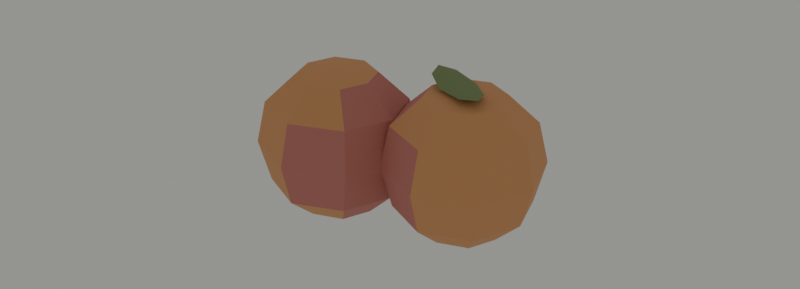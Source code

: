 # Source: peaches.blend  (saved by Blender 5.2.45; exported with 4.5.12 LTS)
import bpy
from mathutils import Matrix  # noqa: F401  (used for matrix-valued properties, if any)

bpy.ops.wm.read_factory_settings(use_empty=True)
scene = bpy.context.scene
scene.name = 'Scene'

# ---- collections
col_collection = bpy.data.collections.new('Collection'); scene.collection.children.link(col_collection)
col_kiwi_half = bpy.data.collections.new('Kiwi_Half'); scene.collection.children.link(col_kiwi_half)
col_peaches_pair = bpy.data.collections.new('Peaches_Pair'); scene.collection.children.link(col_peaches_pair)
col_plums_pair = bpy.data.collections.new('Plums_Pair'); scene.collection.children.link(col_plums_pair)
col_mango_whole_and_half = bpy.data.collections.new('Mango_Whole_and_Half'); scene.collection.children.link(col_mango_whole_and_half)
col_cherries_box = bpy.data.collections.new('Cherries_Box'); scene.collection.children.link(col_cherries_box)
col_eggplant = bpy.data.collections.new('Eggplant'); scene.collection.children.link(col_eggplant)
col_preview_only = bpy.data.collections.new('Preview_Only'); scene.collection.children.link(col_preview_only)
col_peaches = bpy.data.collections.new('Peaches'); scene.collection.children.link(col_peaches)

# ---- materials (node trees are filled in below, after node groups)
mat_produce_peach = bpy.data.materials.new('Produce_peach')
mat_produce_peach.diffuse_color = (0.7305, 0.3564, 0.159, 1.0)
mat_produce_blush = bpy.data.materials.new('Produce_blush')
mat_produce_blush.diffuse_color = (0.6105, 0.2232, 0.1912, 1.0)
mat_produce_leaf = bpy.data.materials.new('Produce_leaf')
mat_produce_leaf.diffuse_color = (0.227, 0.2961, 0.1274, 1.0)

# ---- material node trees
mat_produce_peach.use_nodes = True; mat_produce_peach.node_tree.nodes.clear()
_N = mat_produce_peach.node_tree.nodes; _L = mat_produce_peach.node_tree.links
n0 = _N.new('ShaderNodeBsdfPrincipled'); n0.name = 'Principled BSDF'; n0.location = (-200, 100)
n0.inputs[0].default_value = (0.7305, 0.3564, 0.159, 1.0)
n0.inputs[2].default_value = 0.82
n0.inputs[3].default_value = 1.45
n0.inputs[10].default_value = 0.005
n1 = _N.new('ShaderNodeOutputMaterial'); n1.name = 'Material Output'; n1.location = (200, 100)
_L.new(n0.outputs[0], n1.inputs[0])
n1.is_active_output = True
mat_produce_blush.use_nodes = True; mat_produce_blush.node_tree.nodes.clear()
_N = mat_produce_blush.node_tree.nodes; _L = mat_produce_blush.node_tree.links
n0 = _N.new('ShaderNodeBsdfPrincipled'); n0.name = 'Principled BSDF'; n0.location = (-200, 100)
n0.inputs[0].default_value = (0.6105, 0.2232, 0.1912, 1.0)
n0.inputs[2].default_value = 0.82
n0.inputs[3].default_value = 1.45
n0.inputs[10].default_value = 0.005
n1 = _N.new('ShaderNodeOutputMaterial'); n1.name = 'Material Output'; n1.location = (200, 100)
_L.new(n0.outputs[0], n1.inputs[0])
n1.is_active_output = True
mat_produce_leaf.use_nodes = True; mat_produce_leaf.node_tree.nodes.clear()
_N = mat_produce_leaf.node_tree.nodes; _L = mat_produce_leaf.node_tree.links
n0 = _N.new('ShaderNodeBsdfPrincipled'); n0.name = 'Principled BSDF'; n0.location = (-200, 100)
n0.inputs[0].default_value = (0.227, 0.2961, 0.1274, 1.0)
n0.inputs[2].default_value = 0.82
n0.inputs[3].default_value = 1.45
n0.inputs[10].default_value = 0.005
n1 = _N.new('ShaderNodeOutputMaterial'); n1.name = 'Material Output'; n1.location = (200, 100)
_L.new(n0.outputs[0], n1.inputs[0])
n1.is_active_output = True

# ---- world
world_soft_daylight = bpy.data.worlds.new('Soft daylight'); scene.world = world_soft_daylight
world_soft_daylight.use_nodes = True; world_soft_daylight.node_tree.nodes.clear()
_N = world_soft_daylight.node_tree.nodes; _L = world_soft_daylight.node_tree.links
n0 = _N.new('ShaderNodeBackground'); n0.name = 'Background'; n0.location = (-200, 100)
n0.inputs[0].default_value = (0.8, 0.8, 0.75, 1.0)
n0.inputs[1].default_value = 0.4
n1 = _N.new('ShaderNodeOutputWorld'); n1.name = 'World Output'; n1.location = (200, 100)
_L.new(n0.outputs[0], n1.inputs[0])
n1.is_active_output = True

# ---- meshes
me_sphere_001 = bpy.data.meshes.new('Sphere.001')
me_sphere_001.from_pydata([(-0.01925, -0.0055, 0.04455), (-0.01925, 0.006567, 0.04214), (-0.01925, 0.01884, 0.0206), (-0.01925, 0.006567, 0.0), (-0.01925, -0.0055, 0.0), (-0.01052, 0.002825, 0.04214), (-0.003593, 0.008781, 0.03345), (-0.001572, 0.01107, 0.0206), (-0.004289, 0.009143, 0.007725), (-0.01037, 0.003103, 0.0), (-0.007407, -0.0055, 0.04214), (0.001896, -0.0055, 0.03345), (0.004625, -0.0055, 0.0206), (0.0009563, -0.0055, 0.007725), (-0.007218, -0.0055, 0.0), (-0.01052, -0.01383, 0.04214), (-0.003593, -0.01978, 0.03345), (-0.001572, -0.02207, 0.0206), (-0.004289, -0.02014, 0.007725), (-0.01037, -0.0141, 0.0), (-0.01925, -0.01757, 0.04214), (-0.01925, -0.02652, 0.03345), (-0.01925, -0.02984, 0.0206), (-0.01925, -0.02652, 0.007725), (-0.01925, -0.01757, 0.0), (-0.02799, -0.0141, 0.04214), (-0.03491, -0.02011, 0.03345), (-0.03693, -0.02207, 0.0206), (-0.03421, -0.0198, 0.007725), (-0.02812, -0.01382, 0.0), (-0.03109, -0.0055, 0.04214), (-0.0404, -0.0055, 0.03345), (-0.04312, -0.0055, 0.0206), (-0.03946, -0.0055, 0.007725), (-0.03128, -0.0055, 0.0), (-0.02799, 0.003103, 0.04214), (-0.03491, 0.009113, 0.03345), (-0.03693, 0.01107, 0.0206), (-0.03421, 0.008803, 0.007725), (-0.02812, 0.002822, 0.0), (-0.01925, 0.01552, 0.03345), (-0.01925, 0.01552, 0.007725), (0.01925, 0.0055, 0.04455), (0.01925, 0.01757, 0.04214), (0.01925, 0.02984, 0.0206), (0.01925, 0.01757, 0.0), (0.01925, 0.0055, 0.0), (0.02798, 0.01383, 0.04214), (0.03491, 0.01978, 0.03345), (0.03693, 0.02207, 0.0206), (0.03421, 0.02014, 0.007725), (0.02813, 0.0141, 0.0), (0.03109, 0.0055, 0.04214), (0.0404, 0.0055, 0.03345), (0.04312, 0.0055, 0.0206), (0.03946, 0.0055, 0.007725), (0.03128, 0.0055, 0.0), (0.02798, -0.002825, 0.04214), (0.03491, -0.008781, 0.03345), (0.03693, -0.01107, 0.0206), (0.03421, -0.009143, 0.007725), (0.02813, -0.003103, 0.0), (0.01925, -0.006567, 0.04214), (0.01925, -0.01552, 0.03345), (0.01925, -0.01884, 0.0206), (0.01925, -0.01552, 0.007725), (0.01925, -0.006567, 0.0), (0.01051, -0.003103, 0.04214), (0.003593, -0.009113, 0.03345), (0.001572, -0.01107, 0.0206), (0.004289, -0.008803, 0.007725), (0.01038, -0.002822, 0.0), (0.007407, 0.0055, 0.04214), (-0.001896, 0.0055, 0.03345), (-0.004625, 0.0055, 0.0206), (-0.0009563, 0.0055, 0.007725), (0.007218, 0.0055, 0.0), (0.01051, 0.0141, 0.04214), (0.003593, 0.02011, 0.03345), (0.001572, 0.02207, 0.0206), (0.004289, 0.0198, 0.007725), (0.01038, 0.01382, 0.0), (0.01925, 0.02652, 0.03345), (0.01925, 0.02652, 0.007725), (0.01625, 0.0055, 0.04545), (0.01815, 0.008978, 0.04513), (0.01815, 0.008978, 0.04357), (0.01625, 0.0055, 0.04325), (0.02352, 0.004616, 0.04541), (0.02347, 0.004745, 0.04384), (0.02469, 0.0008882, 0.04569), (0.02456, 0.0009587, 0.04411), (0.02092, -0.000138, 0.04541), (0.02079, -0.0001674, 0.04384), (0.01435, 0.002022, 0.04513), (0.01435, 0.002022, 0.04357), (0.008939, 0.006306, 0.04541), (0.009073, 0.006333, 0.04384), (0.007808, 0.01011, 0.04569), (0.007937, 0.01004, 0.04411), (0.01162, 0.01122, 0.04541), (0.01167, 0.01109, 0.04384), (0.01891, 0.01038, 0.04431), (0.01891, 0.01038, 0.04439), (0.01893, 0.01041, 0.04435), (0.02632, 0.004308, 0.04493), (0.02632, 0.004314, 0.04485), (0.02638, 0.004303, 0.04489), (0.02793, -0.0008787, 0.04546), (0.02793, -0.0008817, 0.04539), (0.028, -0.0009183, 0.04544), (0.02269, -0.00233, 0.04493), (0.02269, -0.002333, 0.04485), (0.02273, -0.002379, 0.04489), (0.01359, 0.0006239, 0.04439), (0.01359, 0.0006245, 0.04431), (0.01357, 0.0005946, 0.04435), (0.006184, 0.006687, 0.04493), (0.006176, 0.006691, 0.04485), (0.006119, 0.006697, 0.04489), (0.004577, 0.01188, 0.04546), (0.004566, 0.01188, 0.04539), (0.004502, 0.01192, 0.04544), (0.009812, 0.01333, 0.04493), (0.009805, 0.01333, 0.04485), (0.009769, 0.01338, 0.04489)], [], [(4, 3, 9), (41, 2, 7, 8), (40, 1, 5, 6), (3, 41, 8, 9), (2, 40, 6, 7), (1, 0, 5), (6, 5, 10, 11), (9, 8, 13, 14), (7, 6, 11, 12), (5, 0, 10), (4, 9, 14), (8, 7, 12, 13), (14, 13, 18, 19), (12, 11, 16, 17), (10, 0, 15), (4, 14, 19), (13, 12, 17, 18), (11, 10, 15, 16), (19, 18, 23, 24), (17, 16, 21, 22), (15, 0, 20), (4, 19, 24), (18, 17, 22, 23), (16, 15, 20, 21), (24, 23, 28, 29), (22, 21, 26, 27), (20, 0, 25), (4, 24, 29), (23, 22, 27, 28), (21, 20, 25, 26), (29, 28, 33, 34), (27, 26, 31, 32), (25, 0, 30), (4, 29, 34), (28, 27, 32, 33), (26, 25, 30, 31), (32, 31, 36, 37), (30, 0, 35), (4, 34, 39), (33, 32, 37, 38), (31, 30, 35, 36), (34, 33, 38, 39), (35, 0, 1), (4, 39, 3), (38, 37, 2, 41), (36, 35, 1, 40), (39, 38, 41, 3), (37, 36, 40, 2), (45, 83, 50, 51), (44, 82, 48, 49), (43, 42, 47), (46, 45, 51), (83, 44, 49, 50), (82, 43, 47, 48), (46, 51, 56), (50, 49, 54, 55), (48, 47, 52, 53), (51, 50, 55, 56), (49, 48, 53, 54), (47, 42, 52), (46, 56, 61), (55, 54, 59, 60), (53, 52, 57, 58), (56, 55, 60, 61), (54, 53, 58, 59), (52, 42, 57), (46, 61, 66), (60, 59, 64, 65), (58, 57, 62, 63), (61, 60, 65, 66), (59, 58, 63, 64), (57, 42, 62), (65, 64, 69, 70), (63, 62, 67, 68), (66, 65, 70, 71), (64, 63, 68, 69), (62, 42, 67), (46, 66, 71), (68, 67, 72, 73), (71, 70, 75, 76), (69, 68, 73, 74), (67, 42, 72), (46, 71, 76), (70, 69, 74, 75), (76, 75, 80, 81), (74, 73, 78, 79), (72, 42, 77), (46, 76, 81), (75, 74, 79, 80), (73, 72, 77, 78), (81, 80, 83, 45), (79, 78, 82, 44), (77, 42, 43), (46, 81, 45), (80, 79, 44, 83), (78, 77, 43, 82), (85, 84, 88), (87, 86, 89), (87, 89, 91), (88, 84, 90), (90, 84, 92), (87, 91, 93), (92, 84, 94), (87, 93, 95), (94, 84, 96), (87, 95, 97), (96, 84, 98), (87, 97, 99), (98, 84, 100), (87, 99, 101), (100, 84, 85), (87, 101, 86), (103, 105, 107, 104), (104, 107, 106, 102), (109, 106, 107, 110), (110, 107, 105, 108), (112, 109, 110, 113), (113, 110, 108, 111), (111, 114, 116, 113), (113, 116, 115, 112), (114, 117, 119, 116), (116, 119, 118, 115), (117, 120, 122, 119), (119, 122, 121, 118), (120, 123, 125, 122), (122, 125, 124, 121), (123, 103, 104, 125), (125, 104, 102, 124), (123, 100, 85, 103), (103, 85, 88, 105), (101, 124, 102, 86), (86, 102, 106, 89), (105, 88, 90, 108), (89, 106, 109, 91), (108, 90, 92, 111), (91, 109, 112, 93), (111, 92, 94, 114), (93, 112, 115, 95), (114, 94, 96, 117), (95, 115, 118, 97), (117, 96, 98, 120), (97, 118, 121, 99), (120, 98, 100, 123), (99, 121, 124, 101)])
me_sphere_001.polygons.foreach_set('material_index', [0, 1, 0, 0, 1, 0, 1, 1, 1, 0, 0, 1, 1, 1, 0, 0, 1, 1, 0, 1, 0, 0, 1, 0, 0, 0, 0, 0, 0, 0, 0, 0, 0, 0, 0, 0, 0, 0, 0, 0, 0, 0, 0, 0, 0, 0, 0, 0, 0, 0, 0, 0, 0, 0, 0, 0, 0, 0, 0, 0, 0, 0, 0, 0, 0, 0, 0, 0, 0, 0, 0, 0, 1, 0, 0, 1, 0, 0, 1, 1, 1, 0, 0, 1, 1, 1, 0, 0, 1, 1, 0, 1, 0, 0, 1, 0, 2, 2, 2, 2, 2, 2, 2, 2, 2, 2, 2, 2, 2, 2, 2, 2, 2, 2, 2, 2, 2, 2, 2, 2, 2, 2, 2, 2, 2, 2, 2, 2, 2, 2, 2, 2, 2, 2, 2, 2, 2, 2, 2, 2, 2, 2, 2, 2])
_uv = me_sphere_001.uv_layers.new(name='UVMap')
_uv.uv.foreach_set('vector', [0.6875, 0.0, 0.75, 0.1667, 0.625, 0.1667, 0.75, 0.3333, 0.75, 0.5, 0.625, 0.5, 0.625, 0.3333, 0.75, 0.6667, 0.75, 0.8333, 0.625, 0.8333, 0.625, 0.6667, 0.75, 0.1667, 0.75, 0.3333, 0.625, 0.3333, 0.625, 0.1667, 0.75, 0.5, 0.75, 0.6667, 0.625, 0.6667, 0.625, 0.5, 0.75, 0.8333, 0.6875, 1.0, 0.625, 0.8333, 0.625, 0.6667, 0.625, 0.8333, 0.5, 0.8333, 0.5, 0.6667, 0.625, 0.1667, 0.625, 0.3333, 0.5, 0.3333, 0.5, 0.1667, 0.625, 0.5, 0.625, 0.6667, 0.5, 0.6667, 0.5, 0.5, 0.625, 0.8333, 0.5625, 1.0, 0.5, 0.8333, 0.5625, 0.0, 0.625, 0.1667, 0.5, 0.1667, 0.625, 0.3333, 0.625, 0.5, 0.5, 0.5, 0.5, 0.3333, 0.5, 0.1667, 0.5, 0.3333, 0.375, 0.3333, 0.375, 0.1667, 0.5, 0.5, 0.5, 0.6667, 0.375, 0.6667, 0.375, 0.5, 0.5, 0.8333, 0.4375, 1.0, 0.375, 0.8333, 0.4375, 0.0, 0.5, 0.1667, 0.375, 0.1667, 0.5, 0.3333, 0.5, 0.5, 0.375, 0.5, 0.375, 0.3333, 0.5, 0.6667, 0.5, 0.8333, 0.375, 0.8333, 0.375, 0.6667, 0.375, 0.1667, 0.375, 0.3333, 0.25, 0.3333, 0.25, 0.1667, 0.375, 0.5, 0.375, 0.6667, 0.25, 0.6667, 0.25, 0.5, 0.375, 0.8333, 0.3125, 1.0, 0.25, 0.8333, 0.3125, 0.0, 0.375, 0.1667, 0.25, 0.1667, 0.375, 0.3333, 0.375, 0.5, 0.25, 0.5, 0.25, 0.3333, 0.375, 0.6667, 0.375, 0.8333, 0.25, 0.8333, 0.25, 0.6667, 0.25, 0.1667, 0.25, 0.3333, 0.125, 0.3333, 0.125, 0.1667, 0.25, 0.5, 0.25, 0.6667, 0.125, 0.6667, 0.125, 0.5, 0.25, 0.8333, 0.1875, 1.0, 0.125, 0.8333, 0.1875, 0.0, 0.25, 0.1667, 0.125, 0.1667, 0.25, 0.3333, 0.25, 0.5, 0.125, 0.5, 0.125, 0.3333, 0.25, 0.6667, 0.25, 0.8333, 0.125, 0.8333, 0.125, 0.6667, 0.125, 0.1667, 0.125, 0.3333, 0.0, 0.3333, 0.0, 0.1667, 0.125, 0.5, 0.125, 0.6667, 0.0, 0.6667, 0.0, 0.5, 0.125, 0.8333, 0.0625, 1.0, 0.0, 0.8333, 0.0625, 0.0, 0.125, 0.1667, 0.0, 0.1667, 0.125, 0.3333, 0.125, 0.5, 0.0, 0.5, 0.0, 0.3333, 0.125, 0.6667, 0.125, 0.8333, 0.0, 0.8333, 0.0, 0.6667, 1.0, 0.5, 1.0, 0.6667, 0.875, 0.6667, 0.875, 0.5, 1.0, 0.8333, 0.9375, 1.0, 0.875, 0.8333, 0.9375, 0.0, 1.0, 0.1667, 0.875, 0.1667, 1.0, 0.3333, 1.0, 0.5, 0.875, 0.5, 0.875, 0.3333, 1.0, 0.6667, 1.0, 0.8333, 0.875, 0.8333, 0.875, 0.6667, 1.0, 0.1667, 1.0, 0.3333, 0.875, 0.3333, 0.875, 0.1667, 0.875, 0.8333, 0.8125, 1.0, 0.75, 0.8333, 0.8125, 0.0, 0.875, 0.1667, 0.75, 0.1667, 0.875, 0.3333, 0.875, 0.5, 0.75, 0.5, 0.75, 0.3333, 0.875, 0.6667, 0.875, 0.8333, 0.75, 0.8333, 0.75, 0.6667, 0.875, 0.1667, 0.875, 0.3333, 0.75, 0.3333, 0.75, 0.1667, 0.875, 0.5, 0.875, 0.6667, 0.75, 0.6667, 0.75, 0.5, 0.75, 0.1667, 0.75, 0.3333, 0.625, 0.3333, 0.625, 0.1667, 0.75, 0.5, 0.75, 0.6667, 0.625, 0.6667, 0.625, 0.5, 0.75, 0.8333, 0.6875, 1.0, 0.625, 0.8333, 0.6875, 0.0, 0.75, 0.1667, 0.625, 0.1667, 0.75, 0.3333, 0.75, 0.5, 0.625, 0.5, 0.625, 0.3333, 0.75, 0.6667, 0.75, 0.8333, 0.625, 0.8333, 0.625, 0.6667, 0.5625, 0.0, 0.625, 0.1667, 0.5, 0.1667, 0.625, 0.3333, 0.625, 0.5, 0.5, 0.5, 0.5, 0.3333, 0.625, 0.6667, 0.625, 0.8333, 0.5, 0.8333, 0.5, 0.6667, 0.625, 0.1667, 0.625, 0.3333, 0.5, 0.3333, 0.5, 0.1667, 0.625, 0.5, 0.625, 0.6667, 0.5, 0.6667, 0.5, 0.5, 0.625, 0.8333, 0.5625, 1.0, 0.5, 0.8333, 0.4375, 0.0, 0.5, 0.1667, 0.375, 0.1667, 0.5, 0.3333, 0.5, 0.5, 0.375, 0.5, 0.375, 0.3333, 0.5, 0.6667, 0.5, 0.8333, 0.375, 0.8333, 0.375, 0.6667, 0.5, 0.1667, 0.5, 0.3333, 0.375, 0.3333, 0.375, 0.1667, 0.5, 0.5, 0.5, 0.6667, 0.375, 0.6667, 0.375, 0.5, 0.5, 0.8333, 0.4375, 1.0, 0.375, 0.8333, 0.3125, 0.0, 0.375, 0.1667, 0.25, 0.1667, 0.375, 0.3333, 0.375, 0.5, 0.25, 0.5, 0.25, 0.3333, 0.375, 0.6667, 0.375, 0.8333, 0.25, 0.8333, 0.25, 0.6667, 0.375, 0.1667, 0.375, 0.3333, 0.25, 0.3333, 0.25, 0.1667, 0.375, 0.5, 0.375, 0.6667, 0.25, 0.6667, 0.25, 0.5, 0.375, 0.8333, 0.3125, 1.0, 0.25, 0.8333, 0.25, 0.3333, 0.25, 0.5, 0.125, 0.5, 0.125, 0.3333, 0.25, 0.6667, 0.25, 0.8333, 0.125, 0.8333, 0.125, 0.6667, 0.25, 0.1667, 0.25, 0.3333, 0.125, 0.3333, 0.125, 0.1667, 0.25, 0.5, 0.25, 0.6667, 0.125, 0.6667, 0.125, 0.5, 0.25, 0.8333, 0.1875, 1.0, 0.125, 0.8333, 0.1875, 0.0, 0.25, 0.1667, 0.125, 0.1667, 0.125, 0.6667, 0.125, 0.8333, 0.0, 0.8333, 0.0, 0.6667, 0.125, 0.1667, 0.125, 0.3333, 0.0, 0.3333, 0.0, 0.1667, 0.125, 0.5, 0.125, 0.6667, 0.0, 0.6667, 0.0, 0.5, 0.125, 0.8333, 0.0625, 1.0, 0.0, 0.8333, 0.0625, 0.0, 0.125, 0.1667, 0.0, 0.1667, 0.125, 0.3333, 0.125, 0.5, 0.0, 0.5, 0.0, 0.3333, 1.0, 0.1667, 1.0, 0.3333, 0.875, 0.3333, 0.875, 0.1667, 1.0, 0.5, 1.0, 0.6667, 0.875, 0.6667, 0.875, 0.5, 1.0, 0.8333, 0.9375, 1.0, 0.875, 0.8333, 0.9375, 0.0, 1.0, 0.1667, 0.875, 0.1667, 1.0, 0.3333, 1.0, 0.5, 0.875, 0.5, 0.875, 0.3333, 1.0, 0.6667, 1.0, 0.8333, 0.875, 0.8333, 0.875, 0.6667, 0.875, 0.1667, 0.875, 0.3333, 0.75, 0.3333, 0.75, 0.1667, 0.875, 0.5, 0.875, 0.6667, 0.75, 0.6667, 0.75, 0.5, 0.875, 0.8333, 0.8125, 1.0, 0.75, 0.8333, 0.8125, 0.0, 0.875, 0.1667, 0.75, 0.1667, 0.875, 0.3333, 0.875, 0.5, 0.75, 0.5, 0.75, 0.3333, 0.875, 0.6667, 0.875, 0.8333, 0.75, 0.8333, 0.75, 0.6667, 0.75, 0.75, 0.6875, 1.0, 0.625, 0.75, 0.6875, 0.0, 0.75, 0.25, 0.625, 0.25, 0.5625, 0.0, 0.625, 0.25, 0.5, 0.25, 0.625, 0.75, 0.5625, 1.0, 0.5, 0.75, 0.5, 0.75, 0.4375, 1.0, 0.375, 0.75, 0.4375, 0.0, 0.5, 0.25, 0.375, 0.25, 0.375, 0.75, 0.3125, 1.0, 0.25, 0.75, 0.3125, 0.0, 0.375, 0.25, 0.25, 0.25, 0.25, 0.75, 0.1875, 1.0, 0.125, 0.75, 0.1875, 0.0, 0.25, 0.25, 0.125, 0.25, 0.125, 0.75, 0.0625, 1.0, 0.0, 0.75, 0.0625, 0.0, 0.125, 0.25, 0.0, 0.25, 1.0, 0.75, 0.9375, 1.0, 0.875, 0.75, 0.9375, 0.0, 1.0, 0.25, 0.875, 0.25, 0.875, 0.75, 0.8125, 1.0, 0.75, 0.75, 0.8125, 0.0, 0.875, 0.25, 0.75, 0.25, 0.75, 0.5121, 0.625, 0.5125, 0.6255, 0.5, 0.75, 0.5, 0.75, 0.5, 0.6255, 0.5, 0.625, 0.4877, 0.75, 0.4878, 0.5, 0.4883, 0.625, 0.4877, 0.6255, 0.5, 0.5, 0.5, 0.5, 0.5, 0.6255, 0.5, 0.625, 0.5125, 0.5, 0.5126, 0.375, 0.4877, 0.5, 0.4883, 0.5, 0.5, 0.3745, 0.5, 0.3745, 0.5, 0.5, 0.5, 0.5, 0.5126, 0.375, 0.5125, 0.375, 0.5125, 0.25, 0.5121, 0.25, 0.5, 0.3745, 0.5, 0.3745, 0.5, 0.25, 0.5, 0.25, 0.4878, 0.375, 0.4877, 0.25, 0.5121, 0.125, 0.513, 0.1255, 0.5, 0.25, 0.5, 0.25, 0.5, 0.1255, 0.5, 0.125, 0.4882, 0.25, 0.4878, 0.125, 0.513, 0.0, 0.5128, 0.00185, 0.5, 0.1255, 0.5, 0.1255, 0.5, 0.00185, 0.5, 0.0, 0.4885, 0.125, 0.4882, 1.0, 0.5128, 0.875, 0.513, 0.8745, 0.5, 0.9982, 0.5, 0.9982, 0.5, 0.8745, 0.5, 0.875, 0.4882, 1.0, 0.4885, 0.875, 0.513, 0.75, 0.5121, 0.75, 0.5, 0.8745, 0.5, 0.8745, 0.5, 0.75, 0.5, 0.75, 0.4878, 0.875, 0.4882, 0.875, 0.513, 0.875, 0.75, 0.75, 0.75, 0.75, 0.5121, 0.75, 0.5121, 0.75, 0.75, 0.625, 0.75, 0.625, 0.5125, 0.875, 0.25, 0.875, 0.4882, 0.75, 0.4878, 0.75, 0.25, 0.75, 0.25, 0.75, 0.4878, 0.625, 0.4877, 0.625, 0.25, 0.625, 0.5125, 0.625, 0.75, 0.5, 0.75, 0.5, 0.5126, 0.625, 0.25, 0.625, 0.4877, 0.5, 0.4883, 0.5, 0.25, 0.5, 0.5126, 0.5, 0.75, 0.375, 0.75, 0.375, 0.5125, 0.5, 0.25, 0.5, 0.4883, 0.375, 0.4877, 0.375, 0.25, 0.375, 0.5125, 0.375, 0.75, 0.25, 0.75, 0.25, 0.5121, 0.375, 0.25, 0.375, 0.4877, 0.25, 0.4878, 0.25, 0.25, 0.25, 0.5121, 0.25, 0.75, 0.125, 0.75, 0.125, 0.513, 0.25, 0.25, 0.25, 0.4878, 0.125, 0.4882, 0.125, 0.25, 0.125, 0.513, 0.125, 0.75, 0.0, 0.75, 0.0, 0.5128, 0.125, 0.25, 0.125, 0.4882, 0.0, 0.4885, 0.0, 0.25, 1.0, 0.5128, 1.0, 0.75, 0.875, 0.75, 0.875, 0.513, 1.0, 0.25, 1.0, 0.4885, 0.875, 0.4882, 0.875, 0.25])
me_sphere_001.materials.append(mat_produce_peach)
me_sphere_001.materials.append(mat_produce_blush)
me_sphere_001.materials.append(mat_produce_leaf)
me_sphere_001.update()

# ---- objects
ob_peaches = bpy.data.objects.new('peaches', me_sphere_001)

# ---- transforms, parenting, visibility, modifiers, constraints
ob_peaches.location = (0.0, 0.0, 0.0)

# ---- collection membership
col_peaches.objects.link(ob_peaches)

# ---- scene / render settings (as saved in the file)
scene.frame_start = 1; scene.frame_end = 250; scene.frame_set(1)
scene.render.engine = 'CYCLES'
scene.render.resolution_x = 1800
scene.render.resolution_y = 650
scene.render.bake_bias = 0.0
scene.render.bake_samples = 0
scene.render.compositor_device = 'GPU'
scene.cycles.samples = 32
scene.eevee.use_volume_custom_range = False
scene.eevee.fast_gi_thickness_near = 0.1
scene.eevee.fast_gi_thickness_far = 0.0
scene.eevee.ray_tracing_options.screen_trace_thickness = 0.1
bpy.context.view_layer.update()

# ---- added for rendering (the .blend has no active camera): camera
cam_auto = bpy.data.cameras.new('AutoCamera')
cam_auto.lens = 50.0
cam_auto.sensor_width = 36.0
cam_auto.clip_end = 1000.0
ob_auto_camera = bpy.data.objects.new('AutoCamera', cam_auto)
scene.collection.objects.link(ob_auto_camera)
ob_auto_camera.location = (0.185045, -0.222054, 0.170879)
ob_auto_camera.rotation_euler = (1.09748, -7.21219e-08, 0.694738)
scene.camera = ob_auto_camera
bpy.context.view_layer.update()
